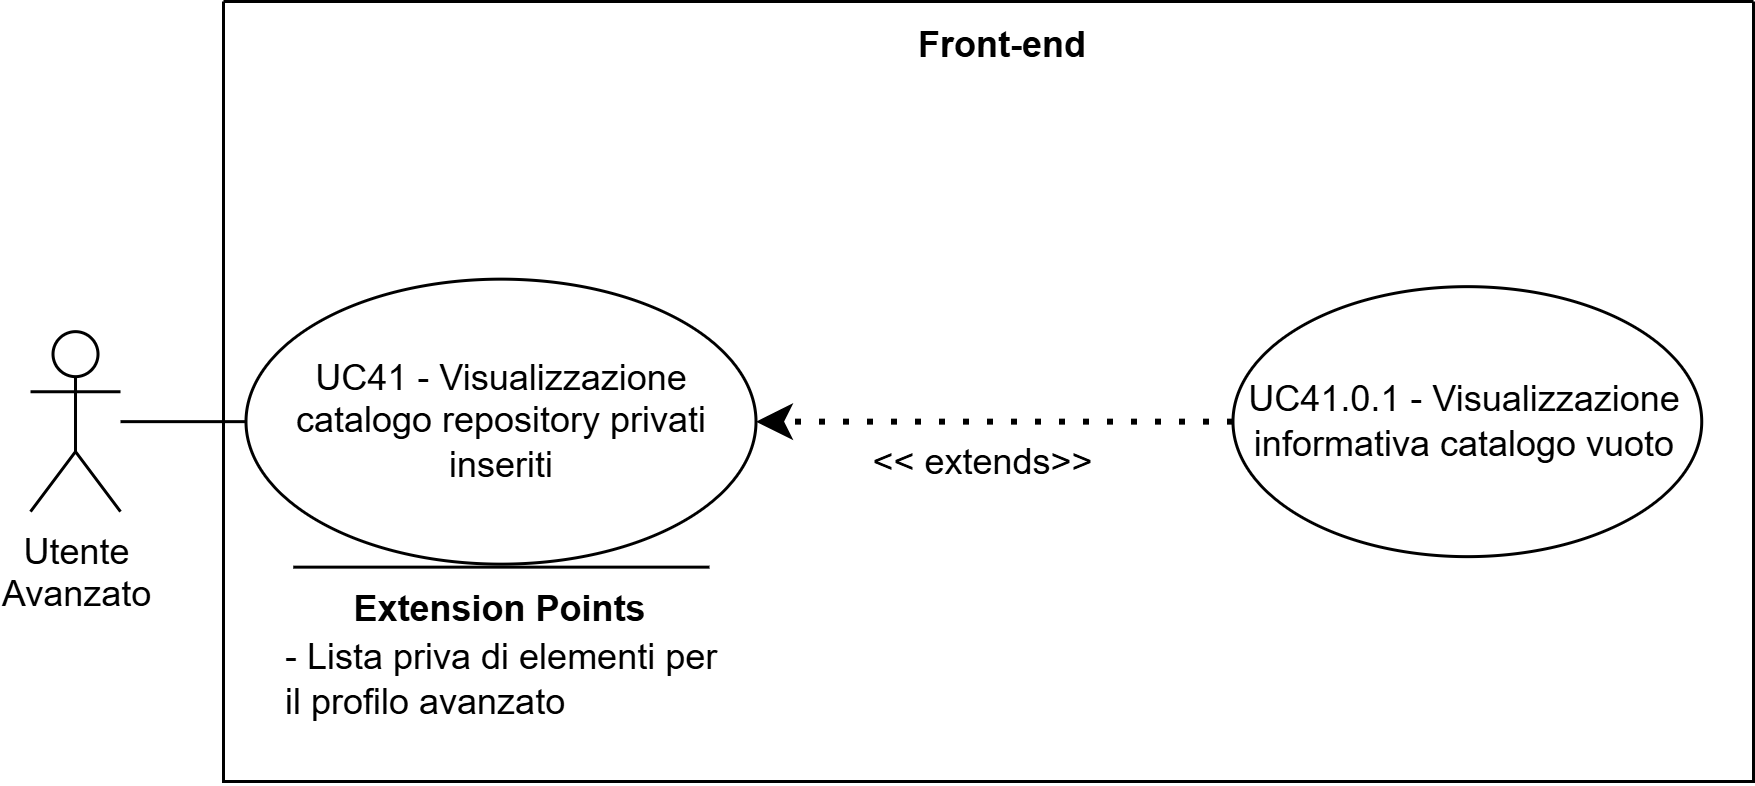

The diagram above was exported from draw.io. Its source (the exported page's mxGraphModel, read from the mxfile embedded in the PNG):
<mxGraphModel dx="1123" dy="656" grid="1" gridSize="10" guides="1" tooltips="1" connect="1" arrows="1" fold="1" page="1" pageScale="1" pageWidth="827" pageHeight="1169" math="0" shadow="0">
  <root>
    <mxCell id="0" />
    <mxCell id="1" parent="0" />
    <mxCell id="_Wek7FupVdbPlGDsHRKz-142" parent="1" style="swimlane;startSize=0;" value="" vertex="1">
      <mxGeometry height="260" width="510" x="320" y="340" as="geometry">
        <mxRectangle height="40" width="50" x="270" y="110" as="alternateBounds" />
      </mxGeometry>
    </mxCell>
    <mxCell id="_Wek7FupVdbPlGDsHRKz-143" parent="_Wek7FupVdbPlGDsHRKz-142" style="text;html=1;whiteSpace=wrap;strokeColor=none;fillColor=none;align=center;verticalAlign=middle;rounded=0;perimeterSpacing=1;fontStyle=1" value="Front-end" vertex="1">
      <mxGeometry height="30" width="60" x="230" as="geometry" />
    </mxCell>
    <mxCell id="_Wek7FupVdbPlGDsHRKz-144" parent="_Wek7FupVdbPlGDsHRKz-142" style="ellipse;whiteSpace=wrap;html=1;" value="UC41 - Visualizzazione catalogo repository privati inseriti" vertex="1">
      <mxGeometry height="95" width="170" x="7.5" y="92.55" as="geometry" />
    </mxCell>
    <mxCell id="_Wek7FupVdbPlGDsHRKz-145" parent="_Wek7FupVdbPlGDsHRKz-142" style="ellipse;whiteSpace=wrap;html=1;" value="UC41.0.1 - Visualizzazione informativa catalogo vuoto" vertex="1">
      <mxGeometry height="90" width="156.25" x="336.4966666950497" y="95.05241001674091" as="geometry" />
    </mxCell>
    <mxCell id="_Wek7FupVdbPlGDsHRKz-146" edge="1" parent="_Wek7FupVdbPlGDsHRKz-142" source="_Wek7FupVdbPlGDsHRKz-145" style="endArrow=classic;dashed=1;html=1;dashPattern=1 3;strokeWidth=2;rounded=0;strokeColor=default;curved=0;endFill=1;endSize=6;entryX=1;entryY=0.5;entryDx=0;entryDy=0;exitX=0;exitY=0.5;exitDx=0;exitDy=0;" target="_Wek7FupVdbPlGDsHRKz-144" value="">
      <mxGeometry height="50" relative="1" width="50" as="geometry">
        <mxPoint x="177.49999999999997" y="154.00000000000006" as="sourcePoint" />
        <mxPoint x="351.5" y="285.00000000000006" as="targetPoint" />
      </mxGeometry>
    </mxCell>
    <mxCell id="_Wek7FupVdbPlGDsHRKz-147" parent="_Wek7FupVdbPlGDsHRKz-142" style="text;html=1;whiteSpace=wrap;strokeColor=none;fillColor=none;align=center;verticalAlign=middle;rounded=0;" value="&amp;lt;&amp;lt; extends&amp;gt;&amp;gt;" vertex="1">
      <mxGeometry height="30" width="95" x="205.99999999999997" y="139.00000000000006" as="geometry" />
    </mxCell>
    <mxCell id="_Wek7FupVdbPlGDsHRKz-148" parent="_Wek7FupVdbPlGDsHRKz-142" style="shape=umlActor;verticalLabelPosition=bottom;verticalAlign=top;html=1;outlineConnect=0;" value="&lt;div&gt;Utente&lt;/div&gt;&lt;div&gt;&lt;span style=&quot;background-color: transparent; color: light-dark(rgb(0, 0, 0), rgb(255, 255, 255));&quot;&gt;Avanzato&lt;/span&gt;&lt;/div&gt;" vertex="1">
      <mxGeometry height="60" width="30" x="-64.32666669504985" y="110.04758998325906" as="geometry" />
    </mxCell>
    <mxCell id="_Wek7FupVdbPlGDsHRKz-149" edge="1" parent="_Wek7FupVdbPlGDsHRKz-142" source="_Wek7FupVdbPlGDsHRKz-148" style="endArrow=none;html=1;rounded=0;entryX=0;entryY=0.5;entryDx=0;entryDy=0;" target="_Wek7FupVdbPlGDsHRKz-144" value="">
      <mxGeometry height="50" relative="1" width="50" as="geometry">
        <mxPoint x="50.00333330495019" y="282.54758998325906" as="sourcePoint" />
        <mxPoint x="100.00333330495019" y="232.54758998325906" as="targetPoint" />
      </mxGeometry>
    </mxCell>
    <mxCell id="_Wek7FupVdbPlGDsHRKz-150" edge="1" parent="_Wek7FupVdbPlGDsHRKz-142" style="endArrow=none;html=1;rounded=0;" value="">
      <mxGeometry height="50" relative="1" width="50" as="geometry">
        <mxPoint x="162" y="188.55000000000018" as="sourcePoint" />
        <mxPoint x="23.25" y="188.55000000000018" as="targetPoint" />
      </mxGeometry>
    </mxCell>
    <mxCell id="_Wek7FupVdbPlGDsHRKz-151" parent="_Wek7FupVdbPlGDsHRKz-142" style="text;html=1;whiteSpace=wrap;strokeColor=none;fillColor=none;align=center;verticalAlign=middle;rounded=0;strokeWidth=5;" value="&lt;b&gt;Extension Points&lt;/b&gt;" vertex="1">
      <mxGeometry height="30" width="115" x="35" y="187.55000000000018" as="geometry" />
    </mxCell>
    <mxCell id="_Wek7FupVdbPlGDsHRKz-152" parent="_Wek7FupVdbPlGDsHRKz-142" style="text;html=1;whiteSpace=wrap;strokeColor=none;fillColor=none;align=left;verticalAlign=middle;rounded=0;" value="- Lista priva di elementi per il profilo avanzato" vertex="1">
      <mxGeometry height="27.45" width="147" x="19" y="212.55000000000018" as="geometry" />
    </mxCell>
  </root>
</mxGraphModel>